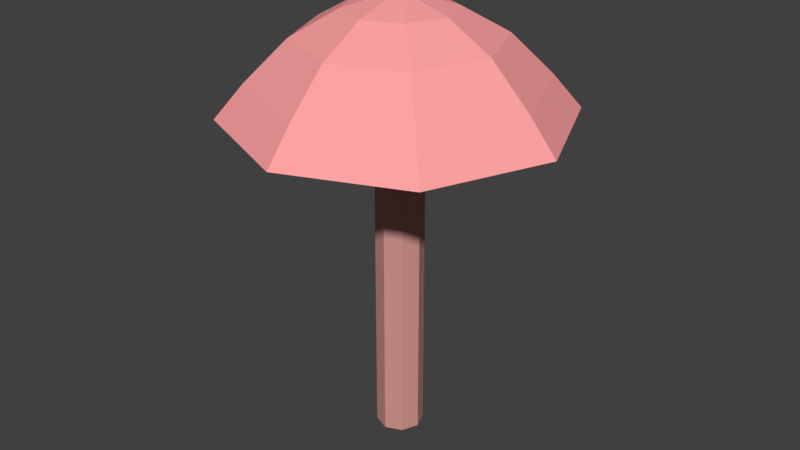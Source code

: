 # Source: Mushroom2.2.blend  (saved by Blender 2.78.0; exported with 4.5.12 LTS)
import bpy
from mathutils import Matrix  # noqa: F401  (used for matrix-valued properties, if any)

bpy.ops.wm.read_factory_settings(use_empty=True)
scene = bpy.context.scene
scene.name = 'Scene'

# ---- collections
col_collection_1 = bpy.data.collections.new('Collection 1'); scene.collection.children.link(col_collection_1)

# ---- materials (node trees are filled in below, after node groups)
mat_mushroom1 = bpy.data.materials.new('Mushroom1')
mat_mushroom1.alpha_threshold = 0.0
mat_mushroom1.use_transparent_shadow = False
mat_mushroom1.diffuse_color = (0.65, 0.309, 0.2739, 1.0)
mat_mushroom1.roughness = 0.5
mat_mushroom2 = bpy.data.materials.new('Mushroom2')
mat_mushroom2.alpha_threshold = 0.0
mat_mushroom2.use_transparent_shadow = False
mat_mushroom2.diffuse_color = (1.0, 0.3672, 0.3672, 1.0)
mat_mushroom2.roughness = 0.5

# ---- material node trees

# ---- world
world_world = bpy.data.worlds.new('World'); scene.world = world_world
world_world.color = (0.05088, 0.05088, 0.05088)
world_world.use_sun_shadow = False
world_world.sun_shadow_jitter_overblur = 0.0
world_world.cycles.sampling_method = 'MANUAL'

# ---- meshes
me_cylinder = bpy.data.meshes.new('Cylinder')
me_cylinder.from_pydata([(5.376e-08, 0.4516, -8.341), (5.376e-08, 0.4516, 0.2468), (0.3193, 0.3193, -8.341), (0.3193, 0.3193, 0.2468), (0.4516, -4.22e-08, -8.341), (0.4516, -4.22e-08, 0.2468), (0.3193, -0.3193, -8.341), (0.3193, -0.3193, 0.2468), (1.428e-08, -0.4516, -8.341), (1.428e-08, -0.4516, 0.2468), (-0.3193, -0.3193, -8.341), (-0.3193, -0.3193, 0.2468), (-0.4516, -1.707e-08, -8.341), (-0.4516, -1.707e-08, 0.2468), (-0.3193, 0.3193, -8.341), (-0.3193, 0.3193, 0.2468), (9.115e-08, 2.179, 0.6886), (1.541, 1.541, 0.6886), (2.179, -1.306e-07, 0.6886), (1.541, -1.541, 0.6886), (-9.938e-08, -2.179, 0.6886), (-1.541, -1.541, 0.6886), (-2.179, -9.341e-09, 0.6886), (-1.541, 1.541, 0.6886), (1.235e-07, 3.176, -0.06634), (2.245, 2.245, -0.06634), (3.176, -1.865e-07, -0.06634), (2.245, -2.245, -0.06634), (-1.542e-07, -3.176, -0.06634), (-2.245, -2.245, -0.06634), (-3.176, -9.861e-09, -0.06634), (-2.245, 2.245, -0.06634), (1.122e-07, 2.647, 0.7407), (1.872, 1.872, 0.7407), (2.647, -1.561e-07, 0.7407), (1.872, -1.872, 0.7407), (-1.192e-07, -2.647, 0.7407), (-1.872, -1.872, 0.7407), (-2.647, -8.847e-09, 0.7407), (-1.872, 1.872, 0.7407), (9.076e-08, 1.876, 1.727), (1.326, 1.326, 1.727), (1.876, -1.046e-07, 1.727), (1.326, -1.326, 1.727), (-7.322e-08, -1.876, 1.727), (-1.326, -1.326, 1.727), (-1.876, -2.812e-10, 1.727), (-1.326, 1.326, 1.727), (3.631e-08, 1.0, 2.362), (0.7074, 0.7074, 2.362), (1.0, -5.614e-08, 2.362), (0.7074, -0.7074, 2.362), (-5.114e-08, -1.0, 2.362), (-0.7074, -0.7074, 2.362), (-1.0, -4.823e-10, 2.362), (-0.7074, 0.7074, 2.362), (-0.1731, 0.1731, 2.643), (-0.2449, -8.91e-09, 2.643), (-0.1731, -0.1731, 2.643), (-3.344e-08, -0.2449, 2.643), (0.1731, -0.1731, 2.643), (0.2449, -2.253e-08, 2.643), (0.1731, 0.1731, 2.643), (-1.203e-08, 0.2449, 2.643)], [], [(0, 1, 3, 2), (2, 3, 5, 4), (4, 5, 7, 6), (6, 7, 9, 8), (8, 9, 11, 10), (10, 11, 13, 12), (11, 9, 20, 21), (12, 13, 15, 14), (14, 15, 1, 0), (0, 2, 4, 6, 8, 10, 12, 14), (18, 17, 25, 26), (1, 15, 23, 16), (3, 1, 16, 17), (7, 5, 18, 19), (13, 11, 21, 22), (9, 7, 19, 20), (15, 13, 22, 23), (5, 3, 17, 18), (24, 31, 39, 32), (23, 22, 30, 31), (21, 20, 28, 29), (19, 18, 26, 27), (17, 16, 24, 25), (16, 23, 31, 24), (22, 21, 29, 30), (20, 19, 27, 28), (35, 34, 42, 43), (30, 29, 37, 38), (28, 27, 35, 36), (26, 25, 33, 34), (31, 30, 38, 39), (29, 28, 36, 37), (27, 26, 34, 35), (25, 24, 32, 33), (47, 46, 54, 55), (33, 32, 40, 41), (32, 39, 47, 40), (38, 37, 45, 46), (36, 35, 43, 44), (34, 33, 41, 42), (39, 38, 46, 47), (37, 36, 44, 45), (55, 54, 57, 56), (45, 44, 52, 53), (43, 42, 50, 51), (41, 40, 48, 49), (40, 47, 55, 48), (46, 45, 53, 54), (44, 43, 51, 52), (42, 41, 49, 50), (50, 49, 62, 61), (52, 51, 60, 59), (54, 53, 58, 57), (48, 55, 56, 63), (49, 48, 63, 62), (51, 50, 61, 60), (53, 52, 59, 58), (62, 63, 56, 57, 58, 59, 60, 61)])
me_cylinder.polygons.foreach_set('material_index', [0, 0, 0, 0, 0, 0, 0, 0, 0, 0, 1, 0, 0, 0, 0, 0, 0, 0, 1, 1, 1, 1, 1, 1, 1, 1, 1, 1, 1, 1, 1, 1, 1, 1, 1, 1, 1, 1, 1, 1, 1, 1, 1, 1, 1, 1, 1, 1, 1, 1, 1, 1, 1, 1, 1, 1, 1, 1])
me_cylinder.materials.append(mat_mushroom1)
me_cylinder.materials.append(mat_mushroom2)
me_cylinder.use_remesh_preserve_volume = False
me_cylinder.use_remesh_preserve_attributes = False
me_cylinder.use_mirror_vertex_groups = False
me_cylinder.update()

# ---- objects
ob_mushroom2_2 = bpy.data.objects.new('Mushroom2.2', me_cylinder)

# ---- transforms, parenting, visibility, modifiers, constraints
ob_mushroom2_2.location = (0.0, 0.0, 0.0)
ob_mushroom2_2.scale = (0.03032, 0.03032, 0.02349)
ob_mushroom2_2.lineart.crease_threshold = 0.0

# ---- collection membership
col_collection_1.objects.link(ob_mushroom2_2)

# ---- scene / render settings (as saved in the file)
scene.frame_start = 1; scene.frame_end = 250; scene.frame_set(1)
scene.render.engine = 'BLENDER_EEVEE_NEXT'
scene.render.resolution_percentage = 50
scene.render.dither_intensity = 0.0
scene.cycles.use_denoising = False
scene.cycles.samples = 128
scene.cycles.sampling_pattern = 'TABULATED_SOBOL'
scene.cycles.light_sampling_threshold = 0.0
scene.cycles.use_adaptive_sampling = False
scene.cycles.use_light_tree = False
scene.cycles.blur_glossy = 0.0
scene.cycles.sample_clamp_indirect = 0.0
scene.view_settings.view_transform = 'Standard'
bpy.context.view_layer.update()

# ---- added for rendering (the .blend has no active camera and no usable light): camera, sun
cam_auto = bpy.data.cameras.new('AutoCamera')
cam_auto.lens = 50.0
cam_auto.sensor_width = 36.0
cam_auto.clip_end = 1000.0
ob_auto_camera = bpy.data.objects.new('AutoCamera', cam_auto)
scene.collection.objects.link(ob_auto_camera)
ob_auto_camera.location = (0.347077, -0.416492, 0.210738)
ob_auto_camera.rotation_euler = (1.09748, -7.21219e-08, 0.694738)
scene.camera = ob_auto_camera
light_auto_sun = bpy.data.lights.new('AutoSun', 'SUN')
light_auto_sun.energy = 3.0
light_auto_sun.angle = 0.0523599
ob_auto_sun = bpy.data.objects.new('AutoSun', light_auto_sun)
scene.collection.objects.link(ob_auto_sun)
ob_auto_sun.rotation_euler = (0.872665, 0.174533, 0.523599)
bpy.context.view_layer.update()
